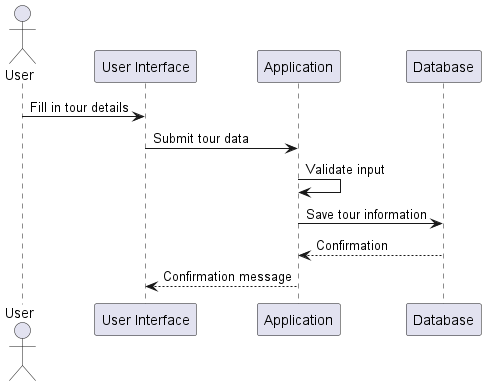

The diagram above was rendered by PlantUML. Its source (embedded in the PNG):
@startuml
actor User as U
participant "User Interface" as UI
participant Application as App
participant Database as DB

U -> UI: Fill in tour details
UI -> App: Submit tour data
App -> App: Validate input
App -> DB: Save tour information
DB --> App: Confirmation
App --> UI: Confirmation message

@enduml